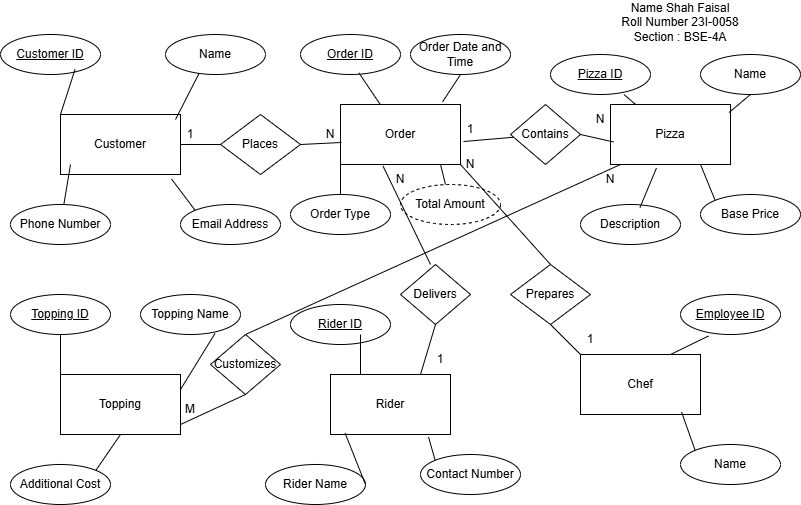

The diagram above was exported from draw.io. Its source (the exported page's mxGraphModel, read from the mxfile embedded in the PNG):
<mxGraphModel dx="786" dy="1605" grid="1" gridSize="10" guides="1" tooltips="1" connect="1" arrows="1" fold="1" page="1" pageScale="1" pageWidth="850" pageHeight="1100" math="0" shadow="0">
  <root>
    <mxCell id="0" />
    <mxCell id="1" parent="0" />
    <mxCell id="Oh2EFeqFJG18SdHu8CSk-1" parent="1" style="rounded=0;whiteSpace=wrap;html=1;" value="Customer" vertex="1">
      <mxGeometry height="60" width="120" x="120" y="110" as="geometry" />
    </mxCell>
    <mxCell id="Oh2EFeqFJG18SdHu8CSk-2" parent="1" style="rounded=0;whiteSpace=wrap;html=1;" value="Order" vertex="1">
      <mxGeometry height="60" width="120" x="400" y="100" as="geometry" />
    </mxCell>
    <mxCell id="Oh2EFeqFJG18SdHu8CSk-3" parent="1" style="rounded=0;whiteSpace=wrap;html=1;" value="Pizza" vertex="1">
      <mxGeometry height="60" width="120" x="670" y="100" as="geometry" />
    </mxCell>
    <mxCell id="Oh2EFeqFJG18SdHu8CSk-4" parent="1" style="rounded=0;whiteSpace=wrap;html=1;" value="Topping" vertex="1">
      <mxGeometry height="60" width="120" x="120" y="370" as="geometry" />
    </mxCell>
    <mxCell id="Oh2EFeqFJG18SdHu8CSk-5" parent="1" style="rounded=0;whiteSpace=wrap;html=1;" value="Rider" vertex="1">
      <mxGeometry height="60" width="120" x="390" y="370" as="geometry" />
    </mxCell>
    <mxCell id="Oh2EFeqFJG18SdHu8CSk-6" parent="1" style="rounded=0;whiteSpace=wrap;html=1;" value="Chef" vertex="1">
      <mxGeometry height="60" width="120" x="640" y="350" as="geometry" />
    </mxCell>
    <mxCell id="Oh2EFeqFJG18SdHu8CSk-20" parent="1" style="ellipse;whiteSpace=wrap;html=1;align=center;" value="Name" vertex="1">
      <mxGeometry height="40" width="100" x="225" y="30" as="geometry" />
    </mxCell>
    <mxCell id="Oh2EFeqFJG18SdHu8CSk-22" parent="1" style="ellipse;whiteSpace=wrap;html=1;align=center;" value="Phone Number" vertex="1">
      <mxGeometry height="40" width="100" x="70" y="200" as="geometry" />
    </mxCell>
    <mxCell id="Oh2EFeqFJG18SdHu8CSk-23" parent="1" style="ellipse;whiteSpace=wrap;html=1;align=center;" value="Email Address" vertex="1">
      <mxGeometry height="40" width="100" x="240" y="200" as="geometry" />
    </mxCell>
    <mxCell id="Oh2EFeqFJG18SdHu8CSk-24" parent="1" style="ellipse;whiteSpace=wrap;html=1;align=center;" value="Order Type" vertex="1">
      <mxGeometry height="40" width="100" x="350" y="190" as="geometry" />
    </mxCell>
    <mxCell id="Oh2EFeqFJG18SdHu8CSk-27" parent="1" style="ellipse;whiteSpace=wrap;html=1;align=center;" value="Order Date and Time" vertex="1">
      <mxGeometry height="40" width="100" x="470" y="30" as="geometry" />
    </mxCell>
    <mxCell id="Oh2EFeqFJG18SdHu8CSk-29" parent="1" style="ellipse;whiteSpace=wrap;html=1;align=center;" value="Base Price" vertex="1">
      <mxGeometry height="40" width="100" x="760" y="190" as="geometry" />
    </mxCell>
    <mxCell id="Oh2EFeqFJG18SdHu8CSk-30" parent="1" style="ellipse;whiteSpace=wrap;html=1;align=center;" value="Name" vertex="1">
      <mxGeometry height="40" width="100" x="760" y="50" as="geometry" />
    </mxCell>
    <mxCell id="Oh2EFeqFJG18SdHu8CSk-31" parent="1" style="ellipse;whiteSpace=wrap;html=1;align=center;" value="Description" vertex="1">
      <mxGeometry height="40" width="100" x="640" y="200" as="geometry" />
    </mxCell>
    <mxCell id="Oh2EFeqFJG18SdHu8CSk-32" parent="1" style="ellipse;whiteSpace=wrap;html=1;align=center;" value="Topping Name" vertex="1">
      <mxGeometry height="40" width="100" x="200" y="290" as="geometry" />
    </mxCell>
    <mxCell id="Oh2EFeqFJG18SdHu8CSk-34" parent="1" style="ellipse;whiteSpace=wrap;html=1;align=center;" value="Additional Cost" vertex="1">
      <mxGeometry height="40" width="100" x="70" y="460" as="geometry" />
    </mxCell>
    <mxCell id="Oh2EFeqFJG18SdHu8CSk-35" parent="1" style="ellipse;whiteSpace=wrap;html=1;align=center;" value="Rider Name" vertex="1">
      <mxGeometry height="40" width="100" x="325" y="460" as="geometry" />
    </mxCell>
    <mxCell id="Oh2EFeqFJG18SdHu8CSk-37" parent="1" style="ellipse;whiteSpace=wrap;html=1;align=center;" value="Contact Number" vertex="1">
      <mxGeometry height="40" width="100" x="480" y="450" as="geometry" />
    </mxCell>
    <mxCell id="Oh2EFeqFJG18SdHu8CSk-38" parent="1" style="ellipse;whiteSpace=wrap;html=1;align=center;" value="Name" vertex="1">
      <mxGeometry height="40" width="100" x="740" y="440" as="geometry" />
    </mxCell>
    <mxCell id="Oh2EFeqFJG18SdHu8CSk-40" parent="1" style="ellipse;whiteSpace=wrap;html=1;align=center;fontStyle=4;" value="Customer ID" vertex="1">
      <mxGeometry height="40" width="100" x="60" y="30" as="geometry" />
    </mxCell>
    <mxCell id="Oh2EFeqFJG18SdHu8CSk-41" parent="1" style="ellipse;whiteSpace=wrap;html=1;align=center;fontStyle=4;" value="Order ID" vertex="1">
      <mxGeometry height="40" width="100" x="360" y="30" as="geometry" />
    </mxCell>
    <mxCell id="Oh2EFeqFJG18SdHu8CSk-42" parent="1" style="ellipse;whiteSpace=wrap;html=1;align=center;fontStyle=4;" value="Pizza ID" vertex="1">
      <mxGeometry height="40" width="100" x="610" y="50" as="geometry" />
    </mxCell>
    <mxCell id="Oh2EFeqFJG18SdHu8CSk-43" parent="1" style="ellipse;whiteSpace=wrap;html=1;align=center;fontStyle=4;" value="Topping ID" vertex="1">
      <mxGeometry height="40" width="100" x="70" y="290" as="geometry" />
    </mxCell>
    <mxCell id="Oh2EFeqFJG18SdHu8CSk-44" parent="1" style="ellipse;whiteSpace=wrap;html=1;align=center;fontStyle=4;" value="Rider ID" vertex="1">
      <mxGeometry height="40" width="100" x="350" y="300" as="geometry" />
    </mxCell>
    <mxCell id="Oh2EFeqFJG18SdHu8CSk-45" edge="1" parent="1" style="edgeStyle=orthogonalEdgeStyle;rounded=0;orthogonalLoop=1;jettySize=auto;html=1;exitX=0.5;exitY=1;exitDx=0;exitDy=0;">
      <mxGeometry relative="1" as="geometry">
        <mxPoint x="620" y="320" as="sourcePoint" />
        <mxPoint x="620" y="320" as="targetPoint" />
      </mxGeometry>
    </mxCell>
    <mxCell id="Oh2EFeqFJG18SdHu8CSk-46" parent="1" style="ellipse;whiteSpace=wrap;html=1;align=center;fontStyle=4;" value="Employee ID" vertex="1">
      <mxGeometry height="40" width="100" x="740" y="290" as="geometry" />
    </mxCell>
    <mxCell id="Oh2EFeqFJG18SdHu8CSk-47" parent="1" style="ellipse;whiteSpace=wrap;html=1;align=center;dashed=1;" value="Total Amount" vertex="1">
      <mxGeometry height="40" width="100" x="460" y="180" as="geometry" />
    </mxCell>
    <mxCell id="Oh2EFeqFJG18SdHu8CSk-65" parent="1" style="shape=rhombus;perimeter=rhombusPerimeter;whiteSpace=wrap;html=1;align=center;" value="Places" vertex="1">
      <mxGeometry height="60" width="80" x="280" y="110" as="geometry" />
    </mxCell>
    <mxCell id="Oh2EFeqFJG18SdHu8CSk-66" parent="1" style="shape=rhombus;perimeter=rhombusPerimeter;whiteSpace=wrap;html=1;align=center;" value="Contains" vertex="1">
      <mxGeometry height="60" width="70" x="570" y="100" as="geometry" />
    </mxCell>
    <mxCell id="Oh2EFeqFJG18SdHu8CSk-70" edge="1" parent="1" source="Oh2EFeqFJG18SdHu8CSk-1" style="endArrow=none;html=1;rounded=0;exitX=1;exitY=0.5;exitDx=0;exitDy=0;" target="Oh2EFeqFJG18SdHu8CSk-65" value="">
      <mxGeometry height="50" relative="1" width="50" as="geometry">
        <mxPoint x="240" y="150" as="sourcePoint" />
        <mxPoint x="290" y="100" as="targetPoint" />
      </mxGeometry>
    </mxCell>
    <mxCell id="Oh2EFeqFJG18SdHu8CSk-74" edge="1" parent="1" source="Oh2EFeqFJG18SdHu8CSk-65" style="endArrow=none;html=1;rounded=0;entryX=0.008;entryY=0.633;entryDx=0;entryDy=0;entryPerimeter=0;exitX=1;exitY=0.5;exitDx=0;exitDy=0;" target="Oh2EFeqFJG18SdHu8CSk-2" value="">
      <mxGeometry height="50" relative="1" width="50" as="geometry">
        <mxPoint x="350" y="150" as="sourcePoint" />
        <mxPoint x="400" y="100" as="targetPoint" />
      </mxGeometry>
    </mxCell>
    <mxCell id="Oh2EFeqFJG18SdHu8CSk-75" edge="1" parent="1" source="Oh2EFeqFJG18SdHu8CSk-2" style="endArrow=none;html=1;rounded=0;exitX=1.025;exitY=0.617;exitDx=0;exitDy=0;exitPerimeter=0;" target="Oh2EFeqFJG18SdHu8CSk-66" value="">
      <mxGeometry height="50" relative="1" width="50" as="geometry">
        <mxPoint x="510" y="160" as="sourcePoint" />
        <mxPoint x="560" y="110" as="targetPoint" />
      </mxGeometry>
    </mxCell>
    <mxCell id="Oh2EFeqFJG18SdHu8CSk-76" edge="1" parent="1" source="Oh2EFeqFJG18SdHu8CSk-66" style="endArrow=none;html=1;rounded=0;entryX=0.025;entryY=0.625;entryDx=0;entryDy=0;exitX=1;exitY=0.5;exitDx=0;exitDy=0;entryPerimeter=0;" target="Oh2EFeqFJG18SdHu8CSk-3" value="">
      <mxGeometry height="50" relative="1" width="50" as="geometry">
        <mxPoint x="610" y="160" as="sourcePoint" />
        <mxPoint x="660" y="110" as="targetPoint" />
      </mxGeometry>
    </mxCell>
    <mxCell id="Oh2EFeqFJG18SdHu8CSk-77" parent="1" style="text;html=1;whiteSpace=wrap;strokeColor=none;fillColor=none;align=center;verticalAlign=middle;rounded=0;" value="1" vertex="1">
      <mxGeometry height="30" width="60" x="220" y="115" as="geometry" />
    </mxCell>
    <mxCell id="Oh2EFeqFJG18SdHu8CSk-78" parent="1" style="text;html=1;whiteSpace=wrap;strokeColor=none;fillColor=none;align=center;verticalAlign=middle;rounded=0;" value="N" vertex="1">
      <mxGeometry height="30" width="60" x="360" y="115" as="geometry" />
    </mxCell>
    <mxCell id="Oh2EFeqFJG18SdHu8CSk-80" parent="1" style="text;html=1;whiteSpace=wrap;strokeColor=none;fillColor=none;align=center;verticalAlign=middle;rounded=0;" value="1" vertex="1">
      <mxGeometry height="30" width="60" x="500" y="110" as="geometry" />
    </mxCell>
    <mxCell id="Oh2EFeqFJG18SdHu8CSk-81" parent="1" style="text;html=1;whiteSpace=wrap;strokeColor=none;fillColor=none;align=center;verticalAlign=middle;rounded=0;" value="N" vertex="1">
      <mxGeometry height="30" width="60" x="630" y="100" as="geometry" />
    </mxCell>
    <mxCell id="Oh2EFeqFJG18SdHu8CSk-82" parent="1" style="shape=rhombus;perimeter=rhombusPerimeter;whiteSpace=wrap;html=1;align=center;" value="Customizes" vertex="1">
      <mxGeometry height="60" width="70" x="270" y="330" as="geometry" />
    </mxCell>
    <mxCell id="Oh2EFeqFJG18SdHu8CSk-84" edge="1" parent="1" source="Oh2EFeqFJG18SdHu8CSk-82" style="endArrow=none;html=1;rounded=0;exitX=0.5;exitY=0;exitDx=0;exitDy=0;" value="">
      <mxGeometry height="50" relative="1" width="50" as="geometry">
        <mxPoint x="630" y="210" as="sourcePoint" />
        <mxPoint x="680" y="160" as="targetPoint" />
      </mxGeometry>
    </mxCell>
    <mxCell id="Oh2EFeqFJG18SdHu8CSk-85" edge="1" parent="1" style="endArrow=none;html=1;rounded=0;entryX=0.5;entryY=1;entryDx=0;entryDy=0;" target="Oh2EFeqFJG18SdHu8CSk-82" value="">
      <mxGeometry height="50" relative="1" width="50" as="geometry">
        <mxPoint x="240" y="420" as="sourcePoint" />
        <mxPoint x="290" y="370" as="targetPoint" />
      </mxGeometry>
    </mxCell>
    <mxCell id="Oh2EFeqFJG18SdHu8CSk-86" parent="1" style="text;html=1;whiteSpace=wrap;strokeColor=none;fillColor=none;align=center;verticalAlign=middle;rounded=0;" value="N" vertex="1">
      <mxGeometry height="30" width="60" x="640" y="160" as="geometry" />
    </mxCell>
    <mxCell id="Oh2EFeqFJG18SdHu8CSk-87" parent="1" style="text;html=1;whiteSpace=wrap;strokeColor=none;fillColor=none;align=center;verticalAlign=middle;rounded=0;" value="M" vertex="1">
      <mxGeometry height="30" width="60" x="220" y="390" as="geometry" />
    </mxCell>
    <mxCell id="Oh2EFeqFJG18SdHu8CSk-88" parent="1" style="shape=rhombus;perimeter=rhombusPerimeter;whiteSpace=wrap;html=1;align=center;" value="Delivers" vertex="1">
      <mxGeometry height="60" width="70" x="460" y="260" as="geometry" />
    </mxCell>
    <mxCell id="Oh2EFeqFJG18SdHu8CSk-89" edge="1" parent="1" source="Oh2EFeqFJG18SdHu8CSk-5" style="endArrow=none;html=1;rounded=0;exitX=0.75;exitY=0;exitDx=0;exitDy=0;entryX=0.5;entryY=1;entryDx=0;entryDy=0;" target="Oh2EFeqFJG18SdHu8CSk-88" value="">
      <mxGeometry height="50" relative="1" width="50" as="geometry">
        <mxPoint x="450" y="360" as="sourcePoint" />
        <mxPoint x="500" y="310" as="targetPoint" />
      </mxGeometry>
    </mxCell>
    <mxCell id="Oh2EFeqFJG18SdHu8CSk-90" edge="1" parent="1" style="endArrow=none;html=1;rounded=0;entryX=0.354;entryY=1.025;entryDx=0;entryDy=0;entryPerimeter=0;" target="Oh2EFeqFJG18SdHu8CSk-2" value="">
      <mxGeometry height="50" relative="1" width="50" as="geometry">
        <mxPoint x="490" y="260" as="sourcePoint" />
        <mxPoint x="540" y="210" as="targetPoint" />
      </mxGeometry>
    </mxCell>
    <mxCell id="Oh2EFeqFJG18SdHu8CSk-91" parent="1" style="text;html=1;whiteSpace=wrap;strokeColor=none;fillColor=none;align=center;verticalAlign=middle;rounded=0;" value="1" vertex="1">
      <mxGeometry height="30" width="60" x="470" y="340" as="geometry" />
    </mxCell>
    <mxCell id="Oh2EFeqFJG18SdHu8CSk-92" parent="1" style="text;html=1;whiteSpace=wrap;strokeColor=none;fillColor=none;align=center;verticalAlign=middle;rounded=0;" value="N" vertex="1">
      <mxGeometry height="30" width="60" x="430" y="160" as="geometry" />
    </mxCell>
    <mxCell id="Oh2EFeqFJG18SdHu8CSk-93" parent="1" style="shape=rhombus;perimeter=rhombusPerimeter;whiteSpace=wrap;html=1;align=center;" value="Prepares" vertex="1">
      <mxGeometry height="60" width="80" x="570" y="260" as="geometry" />
    </mxCell>
    <mxCell id="Oh2EFeqFJG18SdHu8CSk-94" edge="1" parent="1" source="Oh2EFeqFJG18SdHu8CSk-6" style="endArrow=none;html=1;rounded=0;exitX=0;exitY=0;exitDx=0;exitDy=0;entryX=0.5;entryY=1;entryDx=0;entryDy=0;" target="Oh2EFeqFJG18SdHu8CSk-93" value="">
      <mxGeometry height="50" relative="1" width="50" as="geometry">
        <mxPoint x="580" y="360" as="sourcePoint" />
        <mxPoint x="620" y="310" as="targetPoint" />
      </mxGeometry>
    </mxCell>
    <mxCell id="Oh2EFeqFJG18SdHu8CSk-95" edge="1" parent="1" source="Oh2EFeqFJG18SdHu8CSk-93" style="endArrow=none;html=1;rounded=0;exitX=0.5;exitY=0;exitDx=0;exitDy=0;" value="">
      <mxGeometry height="50" relative="1" width="50" as="geometry">
        <mxPoint x="470" y="210" as="sourcePoint" />
        <mxPoint x="520" y="160" as="targetPoint" />
      </mxGeometry>
    </mxCell>
    <mxCell id="Oh2EFeqFJG18SdHu8CSk-96" parent="1" style="text;html=1;whiteSpace=wrap;strokeColor=none;fillColor=none;align=center;verticalAlign=middle;rounded=0;" value="1" vertex="1">
      <mxGeometry height="30" width="60" x="620" y="320" as="geometry" />
    </mxCell>
    <mxCell id="Oh2EFeqFJG18SdHu8CSk-97" parent="1" style="text;html=1;whiteSpace=wrap;strokeColor=none;fillColor=none;align=center;verticalAlign=middle;rounded=0;" value="N" vertex="1">
      <mxGeometry height="30" width="60" x="500" y="145" as="geometry" />
    </mxCell>
    <mxCell id="Oh2EFeqFJG18SdHu8CSk-98" edge="1" parent="1" source="Oh2EFeqFJG18SdHu8CSk-1" style="endArrow=none;html=1;rounded=0;exitX=0;exitY=0;exitDx=0;exitDy=0;entryX=0.745;entryY=0.875;entryDx=0;entryDy=0;entryPerimeter=0;" target="Oh2EFeqFJG18SdHu8CSk-40" value="">
      <mxGeometry height="50" relative="1" width="50" as="geometry">
        <mxPoint x="100" y="110" as="sourcePoint" />
        <mxPoint x="150" y="60" as="targetPoint" />
      </mxGeometry>
    </mxCell>
    <mxCell id="Oh2EFeqFJG18SdHu8CSk-99" edge="1" parent="1" source="Oh2EFeqFJG18SdHu8CSk-77" style="endArrow=none;html=1;rounded=0;exitX=0.25;exitY=0;exitDx=0;exitDy=0;entryX=0.335;entryY=0.975;entryDx=0;entryDy=0;entryPerimeter=0;" target="Oh2EFeqFJG18SdHu8CSk-20" value="">
      <mxGeometry height="50" relative="1" width="50" as="geometry">
        <mxPoint x="220" y="120" as="sourcePoint" />
        <mxPoint x="260" y="60" as="targetPoint" />
      </mxGeometry>
    </mxCell>
    <mxCell id="Oh2EFeqFJG18SdHu8CSk-101" edge="1" parent="1" source="Oh2EFeqFJG18SdHu8CSk-23" style="endArrow=none;html=1;rounded=0;exitX=0;exitY=0;exitDx=0;exitDy=0;entryX=0.925;entryY=1.075;entryDx=0;entryDy=0;entryPerimeter=0;" target="Oh2EFeqFJG18SdHu8CSk-1" value="">
      <mxGeometry height="50" relative="1" width="50" as="geometry">
        <mxPoint x="190" y="220" as="sourcePoint" />
        <mxPoint x="240" y="170" as="targetPoint" />
      </mxGeometry>
    </mxCell>
    <mxCell id="Oh2EFeqFJG18SdHu8CSk-102" edge="1" parent="1" source="Oh2EFeqFJG18SdHu8CSk-22" style="endArrow=none;html=1;rounded=0;" value="">
      <mxGeometry height="50" relative="1" width="50" as="geometry">
        <mxPoint x="80" y="220" as="sourcePoint" />
        <mxPoint x="130" y="160" as="targetPoint" />
      </mxGeometry>
    </mxCell>
    <mxCell id="Oh2EFeqFJG18SdHu8CSk-103" edge="1" parent="1" source="Oh2EFeqFJG18SdHu8CSk-24" style="endArrow=none;html=1;rounded=0;entryX=0;entryY=1;entryDx=0;entryDy=0;" target="Oh2EFeqFJG18SdHu8CSk-2" value="">
      <mxGeometry height="50" relative="1" width="50" as="geometry">
        <mxPoint x="370" y="210" as="sourcePoint" />
        <mxPoint x="420" y="160" as="targetPoint" />
      </mxGeometry>
    </mxCell>
    <mxCell id="Oh2EFeqFJG18SdHu8CSk-104" edge="1" parent="1" source="Oh2EFeqFJG18SdHu8CSk-2" style="endArrow=none;html=1;rounded=0;entryX=0.585;entryY=0.963;entryDx=0;entryDy=0;entryPerimeter=0;" target="Oh2EFeqFJG18SdHu8CSk-41" value="">
      <mxGeometry height="50" relative="1" width="50" as="geometry">
        <mxPoint x="420" y="100" as="sourcePoint" />
        <mxPoint x="440" y="60" as="targetPoint" />
      </mxGeometry>
    </mxCell>
    <mxCell id="Oh2EFeqFJG18SdHu8CSk-105" edge="1" parent="1" source="Oh2EFeqFJG18SdHu8CSk-2" style="endArrow=none;html=1;rounded=0;exitX=0.85;exitY=-0.042;exitDx=0;exitDy=0;entryX=0.5;entryY=1;entryDx=0;entryDy=0;exitPerimeter=0;" target="Oh2EFeqFJG18SdHu8CSk-27" value="">
      <mxGeometry height="50" relative="1" width="50" as="geometry">
        <mxPoint x="480" y="110" as="sourcePoint" />
        <mxPoint x="530" y="70" as="targetPoint" />
      </mxGeometry>
    </mxCell>
    <mxCell id="Oh2EFeqFJG18SdHu8CSk-107" edge="1" parent="1" source="Oh2EFeqFJG18SdHu8CSk-3" style="endArrow=none;html=1;rounded=0;exitX=0.988;exitY=0.133;exitDx=0;exitDy=0;exitPerimeter=0;entryX=0.5;entryY=1;entryDx=0;entryDy=0;" target="Oh2EFeqFJG18SdHu8CSk-30" value="">
      <mxGeometry height="50" relative="1" width="50" as="geometry">
        <mxPoint x="760" y="130" as="sourcePoint" />
        <mxPoint x="810" y="80" as="targetPoint" />
      </mxGeometry>
    </mxCell>
    <mxCell id="Oh2EFeqFJG18SdHu8CSk-108" edge="1" parent="1" source="Oh2EFeqFJG18SdHu8CSk-3" style="endArrow=none;html=1;rounded=0;entryX=0.735;entryY=1;entryDx=0;entryDy=0;entryPerimeter=0;" target="Oh2EFeqFJG18SdHu8CSk-42" value="">
      <mxGeometry height="50" relative="1" width="50" as="geometry">
        <mxPoint x="640" y="130" as="sourcePoint" />
        <mxPoint x="690" y="80" as="targetPoint" />
      </mxGeometry>
    </mxCell>
    <mxCell id="Oh2EFeqFJG18SdHu8CSk-109" edge="1" parent="1" source="Oh2EFeqFJG18SdHu8CSk-31" style="endArrow=none;html=1;rounded=0;exitX=0.595;exitY=0.075;exitDx=0;exitDy=0;exitPerimeter=0;entryX=0.383;entryY=1.058;entryDx=0;entryDy=0;entryPerimeter=0;" target="Oh2EFeqFJG18SdHu8CSk-3" value="">
      <mxGeometry height="50" relative="1" width="50" as="geometry">
        <mxPoint x="680" y="210" as="sourcePoint" />
        <mxPoint x="730" y="160" as="targetPoint" />
      </mxGeometry>
    </mxCell>
    <mxCell id="Oh2EFeqFJG18SdHu8CSk-110" edge="1" parent="1" source="Oh2EFeqFJG18SdHu8CSk-29" style="endArrow=none;html=1;rounded=0;exitX=0;exitY=0;exitDx=0;exitDy=0;entryX=0.75;entryY=1;entryDx=0;entryDy=0;" target="Oh2EFeqFJG18SdHu8CSk-3" value="">
      <mxGeometry height="50" relative="1" width="50" as="geometry">
        <mxPoint x="730" y="210" as="sourcePoint" />
        <mxPoint x="780" y="160" as="targetPoint" />
      </mxGeometry>
    </mxCell>
    <mxCell id="Oh2EFeqFJG18SdHu8CSk-111" edge="1" parent="1" source="Oh2EFeqFJG18SdHu8CSk-4" style="endArrow=none;html=1;rounded=0;entryX=0.745;entryY=0.975;entryDx=0;entryDy=0;entryPerimeter=0;exitX=1;exitY=0.25;exitDx=0;exitDy=0;" target="Oh2EFeqFJG18SdHu8CSk-32" value="">
      <mxGeometry height="50" relative="1" width="50" as="geometry">
        <mxPoint x="210" y="370" as="sourcePoint" />
        <mxPoint x="260" y="320" as="targetPoint" />
      </mxGeometry>
    </mxCell>
    <mxCell id="Oh2EFeqFJG18SdHu8CSk-112" edge="1" parent="1" source="Oh2EFeqFJG18SdHu8CSk-4" style="endArrow=none;html=1;rounded=0;exitX=0;exitY=0.25;exitDx=0;exitDy=0;entryX=0.5;entryY=1;entryDx=0;entryDy=0;" target="Oh2EFeqFJG18SdHu8CSk-43" value="">
      <mxGeometry height="50" relative="1" width="50" as="geometry">
        <mxPoint x="80" y="370" as="sourcePoint" />
        <mxPoint x="130" y="320" as="targetPoint" />
      </mxGeometry>
    </mxCell>
    <mxCell id="Oh2EFeqFJG18SdHu8CSk-113" edge="1" parent="1" source="Oh2EFeqFJG18SdHu8CSk-34" style="endArrow=none;html=1;rounded=0;entryX=0.5;entryY=1;entryDx=0;entryDy=0;exitX=1;exitY=0;exitDx=0;exitDy=0;" target="Oh2EFeqFJG18SdHu8CSk-4" value="">
      <mxGeometry height="50" relative="1" width="50" as="geometry">
        <mxPoint x="130" y="480" as="sourcePoint" />
        <mxPoint x="180" y="430" as="targetPoint" />
      </mxGeometry>
    </mxCell>
    <mxCell id="Oh2EFeqFJG18SdHu8CSk-114" edge="1" parent="1" source="Oh2EFeqFJG18SdHu8CSk-35" style="endArrow=none;html=1;rounded=0;entryX=0.121;entryY=0.975;entryDx=0;entryDy=0;entryPerimeter=0;exitX=1;exitY=0.5;exitDx=0;exitDy=0;" target="Oh2EFeqFJG18SdHu8CSk-5" value="">
      <mxGeometry height="50" relative="1" width="50" as="geometry">
        <mxPoint x="380" y="470" as="sourcePoint" />
        <mxPoint x="430" y="420" as="targetPoint" />
      </mxGeometry>
    </mxCell>
    <mxCell id="Oh2EFeqFJG18SdHu8CSk-117" edge="1" parent="1" source="Oh2EFeqFJG18SdHu8CSk-37" style="endArrow=none;html=1;rounded=0;exitX=0;exitY=0;exitDx=0;exitDy=0;entryX=0.817;entryY=1.042;entryDx=0;entryDy=0;entryPerimeter=0;" target="Oh2EFeqFJG18SdHu8CSk-5" value="">
      <mxGeometry height="50" relative="1" width="50" as="geometry">
        <mxPoint x="460" y="460" as="sourcePoint" />
        <mxPoint x="510" y="410" as="targetPoint" />
      </mxGeometry>
    </mxCell>
    <mxCell id="Oh2EFeqFJG18SdHu8CSk-118" edge="1" parent="1" source="Oh2EFeqFJG18SdHu8CSk-6" style="endArrow=none;html=1;rounded=0;entryX=0.28;entryY=1.038;entryDx=0;entryDy=0;entryPerimeter=0;exitX=0.75;exitY=0;exitDx=0;exitDy=0;" target="Oh2EFeqFJG18SdHu8CSk-46" value="">
      <mxGeometry height="50" relative="1" width="50" as="geometry">
        <mxPoint x="740" y="370" as="sourcePoint" />
        <mxPoint x="790" y="320" as="targetPoint" />
      </mxGeometry>
    </mxCell>
    <mxCell id="Oh2EFeqFJG18SdHu8CSk-119" edge="1" parent="1" source="Oh2EFeqFJG18SdHu8CSk-38" style="endArrow=none;html=1;rounded=0;exitX=0;exitY=0;exitDx=0;exitDy=0;entryX=0.842;entryY=0.958;entryDx=0;entryDy=0;entryPerimeter=0;" target="Oh2EFeqFJG18SdHu8CSk-6" value="">
      <mxGeometry height="50" relative="1" width="50" as="geometry">
        <mxPoint x="710" y="450" as="sourcePoint" />
        <mxPoint x="760" y="400" as="targetPoint" />
      </mxGeometry>
    </mxCell>
    <mxCell id="Oh2EFeqFJG18SdHu8CSk-120" edge="1" parent="1" source="Oh2EFeqFJG18SdHu8CSk-5" style="endArrow=none;html=1;rounded=0;exitX=0.25;exitY=0;exitDx=0;exitDy=0;" value="">
      <mxGeometry height="50" relative="1" width="50" as="geometry">
        <mxPoint x="380" y="380" as="sourcePoint" />
        <mxPoint x="420" y="330" as="targetPoint" />
      </mxGeometry>
    </mxCell>
    <mxCell id="Oh2EFeqFJG18SdHu8CSk-131" edge="1" parent="1" source="Oh2EFeqFJG18SdHu8CSk-47" style="endArrow=none;html=1;rounded=0;entryX=0;entryY=0.5;entryDx=0;entryDy=0;" target="Oh2EFeqFJG18SdHu8CSk-97" value="">
      <mxGeometry height="50" relative="1" width="50" as="geometry">
        <mxPoint x="500" y="210" as="sourcePoint" />
        <mxPoint x="510" y="160" as="targetPoint" />
      </mxGeometry>
    </mxCell>
    <mxCell id="Oh2EFeqFJG18SdHu8CSk-133" parent="1" style="text;html=1;whiteSpace=wrap;strokeColor=none;fillColor=none;align=center;verticalAlign=middle;rounded=0;" value="Name Shah Faisal&lt;div&gt;Roll Number 23I-0058&lt;/div&gt;&lt;div&gt;Section : BSE-4A&lt;/div&gt;&lt;div&gt;&lt;br&gt;&lt;/div&gt;" vertex="1">
      <mxGeometry height="30" width="160" x="660" y="10" as="geometry" />
    </mxCell>
  </root>
</mxGraphModel>